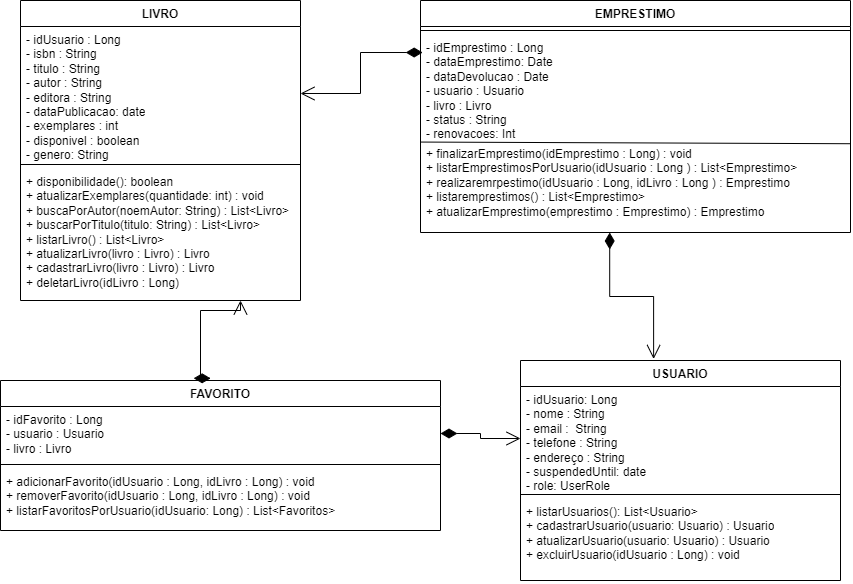

The diagram above was exported from draw.io. Its source (the exported page's mxGraphModel, read from the mxfile embedded in the PNG):
<mxGraphModel dx="853" dy="433" grid="1" gridSize="10" guides="1" tooltips="1" connect="1" arrows="1" fold="1" page="1" pageScale="1" pageWidth="2336" pageHeight="1654" math="0" shadow="0">
  <root>
    <mxCell id="0" />
    <mxCell id="1" parent="0" />
    <mxCell id="Tzvj2PWa7SMsZxaRbEQ2-5" value="LIVRO" style="swimlane;fontStyle=1;align=center;verticalAlign=top;childLayout=stackLayout;horizontal=1;startSize=26;horizontalStack=0;resizeParent=1;resizeParentMax=0;resizeLast=0;collapsible=1;marginBottom=0;whiteSpace=wrap;html=1;" parent="1" vertex="1">
      <mxGeometry x="130" y="30" width="280" height="300" as="geometry" />
    </mxCell>
    <mxCell id="Tzvj2PWa7SMsZxaRbEQ2-6" value="- idUsuario : Long&lt;div&gt;- isbn : String&lt;/div&gt;&lt;div&gt;- titulo : String&lt;/div&gt;&lt;div&gt;- autor : String&lt;/div&gt;&lt;div&gt;- editora : String&lt;/div&gt;&lt;div&gt;- dataPublicacao: date&lt;/div&gt;&lt;div&gt;- exemplares : int&amp;nbsp;&lt;/div&gt;&lt;div&gt;- disponivel : boolean&lt;br&gt;- genero: String&lt;/div&gt;" style="text;strokeColor=none;fillColor=none;align=left;verticalAlign=top;spacingLeft=4;spacingRight=4;overflow=hidden;rotatable=0;points=[[0,0.5],[1,0.5]];portConstraint=eastwest;whiteSpace=wrap;html=1;fontStyle=0" parent="Tzvj2PWa7SMsZxaRbEQ2-5" vertex="1">
      <mxGeometry y="26" width="280" height="134" as="geometry" />
    </mxCell>
    <mxCell id="Tzvj2PWa7SMsZxaRbEQ2-7" value="" style="line;strokeWidth=1;fillColor=none;align=left;verticalAlign=middle;spacingTop=-1;spacingLeft=3;spacingRight=3;rotatable=0;labelPosition=right;points=[];portConstraint=eastwest;strokeColor=inherit;" parent="Tzvj2PWa7SMsZxaRbEQ2-5" vertex="1">
      <mxGeometry y="160" width="280" height="8" as="geometry" />
    </mxCell>
    <mxCell id="Tzvj2PWa7SMsZxaRbEQ2-8" value="+ disponibilidade(): boolean&lt;div&gt;+ atualizarExemplares(quantidade: int) : void&lt;/div&gt;&lt;div&gt;+ buscaPorAutor(noemAutor: String) : List&amp;lt;Livro&amp;gt;&lt;/div&gt;&lt;div&gt;+ buscarPorTitulo(titulo: String) : List&amp;lt;Livro&amp;gt;&lt;/div&gt;&lt;div&gt;+ listarLivro() : List&amp;lt;Livro&amp;gt;&lt;/div&gt;&lt;div&gt;+ atualizarLivro(livro : Livro) : Livro&lt;/div&gt;&lt;div&gt;+ cadastrarLivro(livro : Livro) : Livro&lt;/div&gt;&lt;div&gt;+ deletarLivro(idLivro : Long)&lt;/div&gt;&lt;div&gt;&amp;nbsp;&lt;/div&gt;" style="text;strokeColor=none;fillColor=none;align=left;verticalAlign=top;spacingLeft=4;spacingRight=4;overflow=hidden;rotatable=0;points=[[0,0.5],[1,0.5]];portConstraint=eastwest;whiteSpace=wrap;html=1;" parent="Tzvj2PWa7SMsZxaRbEQ2-5" vertex="1">
      <mxGeometry y="168" width="280" height="132" as="geometry" />
    </mxCell>
    <mxCell id="Tzvj2PWa7SMsZxaRbEQ2-9" value="EMPRESTIMO" style="swimlane;fontStyle=1;align=center;verticalAlign=top;childLayout=stackLayout;horizontal=1;startSize=26;horizontalStack=0;resizeParent=1;resizeParentMax=0;resizeLast=0;collapsible=1;marginBottom=0;whiteSpace=wrap;html=1;" parent="1" vertex="1">
      <mxGeometry x="530" y="30" width="430" height="232" as="geometry" />
    </mxCell>
    <mxCell id="Tzvj2PWa7SMsZxaRbEQ2-11" value="" style="line;strokeWidth=1;fillColor=none;align=left;verticalAlign=middle;spacingTop=-1;spacingLeft=3;spacingRight=3;rotatable=0;labelPosition=right;points=[];portConstraint=eastwest;strokeColor=inherit;" parent="Tzvj2PWa7SMsZxaRbEQ2-9" vertex="1">
      <mxGeometry y="26" width="430" height="8" as="geometry" />
    </mxCell>
    <mxCell id="Tzvj2PWa7SMsZxaRbEQ2-10" value="- idEmprestimo : Long&lt;div&gt;- dataEmprestimo: Date&lt;/div&gt;&lt;div&gt;- dataDevolucao : Date&lt;/div&gt;&lt;div&gt;- usuario : Usuario&lt;/div&gt;&lt;div&gt;- livro : Livro&lt;/div&gt;&lt;div&gt;- status : String&lt;/div&gt;&lt;div&gt;- renovacoes: Int&lt;/div&gt;" style="text;strokeColor=none;fillColor=none;align=left;verticalAlign=top;spacingLeft=4;spacingRight=4;overflow=hidden;rotatable=0;points=[[0,0.5],[1,0.5]];portConstraint=eastwest;whiteSpace=wrap;html=1;" parent="Tzvj2PWa7SMsZxaRbEQ2-9" vertex="1">
      <mxGeometry y="34" width="430" height="106" as="geometry" />
    </mxCell>
    <mxCell id="Tzvj2PWa7SMsZxaRbEQ2-12" value="+ finalizarEmprestimo(idEmprestimo : Long) : void&lt;div&gt;+ listarEmprestimosPorUsuario(idUsuario : Long ) : List&amp;lt;Emprestimo&amp;gt;&lt;/div&gt;&lt;div&gt;+ realizaremrpestimo(idUsuario : Long, idLivro : Long ) : Emprestimo&lt;/div&gt;&lt;div&gt;+ listaremprestimos() : List&amp;lt;Emprestimo&amp;gt;&lt;/div&gt;&lt;div&gt;+ atualizarEmprestimo(emprestimo : Emprestimo) : Emprestimo&lt;/div&gt;" style="text;strokeColor=none;fillColor=none;align=left;verticalAlign=top;spacingLeft=4;spacingRight=4;overflow=hidden;rotatable=0;points=[[0,0.5],[1,0.5]];portConstraint=eastwest;whiteSpace=wrap;html=1;" parent="Tzvj2PWa7SMsZxaRbEQ2-9" vertex="1">
      <mxGeometry y="140" width="430" height="92" as="geometry" />
    </mxCell>
    <mxCell id="s0Ncdfru8OpxUrsOKs1E-2" value="" style="endArrow=none;html=1;rounded=0;entryX=1.001;entryY=0.035;entryDx=0;entryDy=0;entryPerimeter=0;exitX=0.002;exitY=0.017;exitDx=0;exitDy=0;exitPerimeter=0;" parent="Tzvj2PWa7SMsZxaRbEQ2-9" source="Tzvj2PWa7SMsZxaRbEQ2-12" target="Tzvj2PWa7SMsZxaRbEQ2-12" edge="1">
      <mxGeometry width="50" height="50" relative="1" as="geometry">
        <mxPoint x="90" y="230" as="sourcePoint" />
        <mxPoint x="130" y="180" as="targetPoint" />
      </mxGeometry>
    </mxCell>
    <mxCell id="Tzvj2PWa7SMsZxaRbEQ2-13" value="FAVORITO" style="swimlane;fontStyle=1;align=center;verticalAlign=top;childLayout=stackLayout;horizontal=1;startSize=26;horizontalStack=0;resizeParent=1;resizeParentMax=0;resizeLast=0;collapsible=1;marginBottom=0;whiteSpace=wrap;html=1;" parent="1" vertex="1">
      <mxGeometry x="110" y="410" width="440" height="150" as="geometry" />
    </mxCell>
    <mxCell id="Tzvj2PWa7SMsZxaRbEQ2-14" value="- idFavorito : Long&lt;div&gt;- usuario : Usuario&lt;/div&gt;&lt;div&gt;- livro : Livro&lt;/div&gt;" style="text;strokeColor=none;fillColor=none;align=left;verticalAlign=top;spacingLeft=4;spacingRight=4;overflow=hidden;rotatable=0;points=[[0,0.5],[1,0.5]];portConstraint=eastwest;whiteSpace=wrap;html=1;" parent="Tzvj2PWa7SMsZxaRbEQ2-13" vertex="1">
      <mxGeometry y="26" width="440" height="54" as="geometry" />
    </mxCell>
    <mxCell id="Tzvj2PWa7SMsZxaRbEQ2-15" value="" style="line;strokeWidth=1;fillColor=none;align=left;verticalAlign=middle;spacingTop=-1;spacingLeft=3;spacingRight=3;rotatable=0;labelPosition=right;points=[];portConstraint=eastwest;strokeColor=inherit;" parent="Tzvj2PWa7SMsZxaRbEQ2-13" vertex="1">
      <mxGeometry y="80" width="440" height="8" as="geometry" />
    </mxCell>
    <mxCell id="Tzvj2PWa7SMsZxaRbEQ2-16" value="+ adicionarFavorito(idUsuario : Long, idLivro : Long) : void&lt;div&gt;+ removerFavorito(idUsuario : Long, idLivro : Long) : void&lt;/div&gt;&lt;div&gt;+ listarFavoritosPorUsuario(idUsuario: Long) : List&amp;lt;Favoritos&amp;gt;&amp;nbsp;&lt;/div&gt;" style="text;strokeColor=none;fillColor=none;align=left;verticalAlign=top;spacingLeft=4;spacingRight=4;overflow=hidden;rotatable=0;points=[[0,0.5],[1,0.5]];portConstraint=eastwest;whiteSpace=wrap;html=1;" parent="Tzvj2PWa7SMsZxaRbEQ2-13" vertex="1">
      <mxGeometry y="88" width="440" height="62" as="geometry" />
    </mxCell>
    <mxCell id="Tzvj2PWa7SMsZxaRbEQ2-17" value="USUARIO" style="swimlane;fontStyle=1;align=center;verticalAlign=top;childLayout=stackLayout;horizontal=1;startSize=26;horizontalStack=0;resizeParent=1;resizeParentMax=0;resizeLast=0;collapsible=1;marginBottom=0;whiteSpace=wrap;html=1;" parent="1" vertex="1">
      <mxGeometry x="630" y="390" width="320" height="220" as="geometry" />
    </mxCell>
    <mxCell id="Tzvj2PWa7SMsZxaRbEQ2-18" value="- idUsuario: Long&lt;div&gt;- nome : String&lt;/div&gt;&lt;div&gt;- email :&amp;nbsp; String&lt;/div&gt;&lt;div&gt;- telefone : String&lt;/div&gt;&lt;div&gt;- endereço : String&lt;/div&gt;&lt;div&gt;- suspendedUntil: date&lt;/div&gt;&lt;div&gt;- role: UserRole&lt;/div&gt;" style="text;strokeColor=none;fillColor=none;align=left;verticalAlign=top;spacingLeft=4;spacingRight=4;overflow=hidden;rotatable=0;points=[[0,0.5],[1,0.5]];portConstraint=eastwest;whiteSpace=wrap;html=1;" parent="Tzvj2PWa7SMsZxaRbEQ2-17" vertex="1">
      <mxGeometry y="26" width="320" height="104" as="geometry" />
    </mxCell>
    <mxCell id="Tzvj2PWa7SMsZxaRbEQ2-19" value="" style="line;strokeWidth=1;fillColor=none;align=left;verticalAlign=middle;spacingTop=-1;spacingLeft=3;spacingRight=3;rotatable=0;labelPosition=right;points=[];portConstraint=eastwest;strokeColor=inherit;" parent="Tzvj2PWa7SMsZxaRbEQ2-17" vertex="1">
      <mxGeometry y="130" width="320" height="8" as="geometry" />
    </mxCell>
    <mxCell id="Tzvj2PWa7SMsZxaRbEQ2-20" value="+ listarUsuarios(): List&amp;lt;Usuario&amp;gt;&lt;div&gt;+ cadastrarUsuario(usuario: Usuario) : Usuario&lt;/div&gt;&lt;div&gt;+ atualizarUsuario(usuario: Usuario) : Usuario&lt;/div&gt;&lt;div&gt;+ excluirUsuario(idUsuario : Long) : void&lt;/div&gt;" style="text;strokeColor=none;fillColor=none;align=left;verticalAlign=top;spacingLeft=4;spacingRight=4;overflow=hidden;rotatable=0;points=[[0,0.5],[1,0.5]];portConstraint=eastwest;whiteSpace=wrap;html=1;" parent="Tzvj2PWa7SMsZxaRbEQ2-17" vertex="1">
      <mxGeometry y="138" width="320" height="82" as="geometry" />
    </mxCell>
    <mxCell id="BnS-LmP3z37FGOEHXq6h-4" value="" style="endArrow=open;html=1;endSize=12;startArrow=diamondThin;startSize=14;startFill=1;edgeStyle=orthogonalEdgeStyle;align=left;verticalAlign=bottom;rounded=0;entryX=1;entryY=0.5;entryDx=0;entryDy=0;exitX=0.005;exitY=0.17;exitDx=0;exitDy=0;exitPerimeter=0;" parent="1" source="Tzvj2PWa7SMsZxaRbEQ2-10" target="Tzvj2PWa7SMsZxaRbEQ2-6" edge="1">
      <mxGeometry x="-1" y="3" relative="1" as="geometry">
        <mxPoint x="640" y="390" as="sourcePoint" />
        <mxPoint x="800" y="390" as="targetPoint" />
      </mxGeometry>
    </mxCell>
    <mxCell id="BnS-LmP3z37FGOEHXq6h-5" value="" style="endArrow=open;html=1;endSize=12;startArrow=diamondThin;startSize=14;startFill=1;edgeStyle=orthogonalEdgeStyle;align=left;verticalAlign=bottom;rounded=0;entryX=0.416;entryY=-0.007;entryDx=0;entryDy=0;entryPerimeter=0;exitX=0.44;exitY=1;exitDx=0;exitDy=0;exitPerimeter=0;" parent="1" source="Tzvj2PWa7SMsZxaRbEQ2-12" target="Tzvj2PWa7SMsZxaRbEQ2-17" edge="1">
      <mxGeometry x="-1" y="3" relative="1" as="geometry">
        <mxPoint x="601" y="154" as="sourcePoint" />
        <mxPoint x="420" y="123" as="targetPoint" />
      </mxGeometry>
    </mxCell>
    <mxCell id="rPy8ziezIl5JiWbVtodh-1" value="" style="endArrow=open;html=1;endSize=12;startArrow=diamondThin;startSize=14;startFill=1;edgeStyle=orthogonalEdgeStyle;align=left;verticalAlign=bottom;rounded=0;entryX=0;entryY=0.5;entryDx=0;entryDy=0;exitX=1;exitY=0.5;exitDx=0;exitDy=0;" parent="1" source="Tzvj2PWa7SMsZxaRbEQ2-14" target="Tzvj2PWa7SMsZxaRbEQ2-18" edge="1">
      <mxGeometry x="-1" y="3" relative="1" as="geometry">
        <mxPoint x="590" y="340" as="sourcePoint" />
        <mxPoint x="600" y="509" as="targetPoint" />
      </mxGeometry>
    </mxCell>
    <mxCell id="r-yJlRE6WBUNDJtfADvT-1" value="" style="endArrow=open;html=1;endSize=12;startArrow=diamondThin;startSize=14;startFill=1;edgeStyle=orthogonalEdgeStyle;align=left;verticalAlign=bottom;rounded=0;exitX=0.439;exitY=-0.015;exitDx=0;exitDy=0;exitPerimeter=0;" parent="1" source="Tzvj2PWa7SMsZxaRbEQ2-13" target="Tzvj2PWa7SMsZxaRbEQ2-8" edge="1">
      <mxGeometry x="-1" y="3" relative="1" as="geometry">
        <mxPoint x="480" y="393" as="sourcePoint" />
        <mxPoint x="700" y="443" as="targetPoint" />
        <Array as="points">
          <mxPoint x="310" y="407" />
          <mxPoint x="310" y="340" />
          <mxPoint x="350" y="340" />
        </Array>
      </mxGeometry>
    </mxCell>
  </root>
</mxGraphModel>